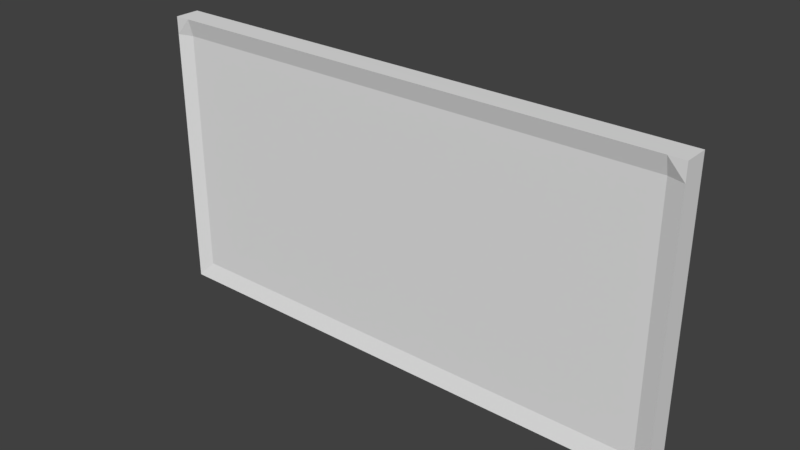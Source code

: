 # Source: Board.blend  (saved by Blender 2.82.7; exported with 4.5.12 LTS)
import bpy
from mathutils import Matrix  # noqa: F401  (used for matrix-valued properties, if any)

bpy.ops.wm.read_factory_settings(use_empty=True)
scene = bpy.context.scene
scene.name = 'Scene'

# ---- collections
col_collection_1 = bpy.data.collections.new('Collection 1'); scene.collection.children.link(col_collection_1)

# ---- world
world_world = bpy.data.worlds.new('World'); scene.world = world_world
world_world.color = (0.05088, 0.05088, 0.05088)
world_world.use_sun_shadow = False
world_world.sun_shadow_jitter_overblur = 0.0
world_world.cycles.sampling_method = 'MANUAL'

# ---- meshes
me_cube = bpy.data.meshes.new('Cube')
me_cube.from_pydata([(0.888, 0.9676, -0.5589), (0.8879, -1.02, -0.5383), (-1.112, -1.02, -0.96), (-1.112, 0.968, -0.9806), (0.8872, 0.9678, 0.8415), (0.8871, -1.02, 0.8621), (-1.113, -1.02, 0.4404), (-1.113, 0.9681, 0.4198), (0.888, -1.156, -0.7774), (-1.112, -1.156, -1.199), (0.8869, -1.156, 1.222), (-1.113, -1.156, 0.8008), (0.8881, 1.107, -0.8009), (-1.112, 1.108, -1.223), (0.887, 1.108, 1.199), (-1.113, 1.108, 0.7773), (-1.175, -1.02, -1.214), (-1.175, 0.968, -1.235), (-1.177, -1.02, 0.786), (-1.176, 0.9682, 0.7654), (-1.175, -1.156, -1.213), (-1.177, -1.156, 0.7874), (-1.175, 1.108, -1.236), (-1.176, 1.108, 0.7639), (0.9525, 0.9676, -0.7859), (0.9524, -1.02, -0.7653), (0.9514, 0.9678, 1.214), (0.9513, -1.02, 1.235), (0.9524, -1.156, -0.7639), (0.9513, -1.156, 1.236), (0.9525, 1.107, -0.7873), (0.9514, 1.108, 1.213)], [], [(8, 1, 25, 28), (2, 1, 8, 9), (11, 6, 18, 21), (7, 4, 14, 15), (8, 10, 11, 9), (5, 6, 11, 10), (6, 7, 19, 18), (0, 12, 30, 24), (14, 12, 13, 15), (15, 13, 22, 23), (0, 3, 13, 12), (1, 0, 24, 25), (16, 18, 19, 17), (18, 16, 20, 21), (17, 19, 23, 22), (3, 2, 16, 17), (7, 15, 23, 19), (9, 11, 21, 20), (2, 9, 20, 16), (13, 3, 17, 22), (24, 26, 27, 25), (25, 27, 29, 28), (26, 24, 30, 31), (12, 14, 31, 30), (5, 10, 29, 27), (4, 5, 27, 26), (14, 4, 26, 31), (10, 8, 28, 29)])
_uv = me_cube.uv_layers.new(name='UVMap')
_uv.uv.foreach_set('vector', [0.615, 1.0, 0.5801, 0.9806, 0.6124, 0.9803, 0.6124, 1.0, 0.65, 0.9681, 0.65, 0.6718, 0.6846, 0.679, 0.6846, 0.9752, 0.9214, 0.7031, 0.8694, 0.6828, 0.9203, 0.6833, 0.9203, 0.7031, 0.9717, 0.3749, 0.9717, 0.6712, 0.9214, 0.6818, 0.9214, 0.3856, 0.2847, 0.3057, 5.204e-08, 0.3654, 0.0, 0.06908, 0.2847, 0.009417, 0.9133, 0.2963, 0.9133, 0.0, 0.964, 0.01075, 0.964, 0.307, 0.8694, 0.6828, 0.8694, 0.3946, 0.9203, 0.3952, 0.9203, 0.6833, 0.5801, 0.6924, 0.615, 0.6718, 0.6124, 0.6718, 0.6124, 0.6921, 0.2847, 0.009536, 0.5693, 0.0692, 0.5693, 0.3655, 0.2847, 0.3058, 0.2847, 0.3058, 0.5693, 0.3655, 0.5693, 0.3749, 0.2847, 0.3152, 0.65, 0.6718, 0.65, 0.9681, 0.615, 0.9753, 0.615, 0.679, 0.5801, 0.9806, 0.5801, 0.6924, 0.6124, 0.6921, 0.6124, 0.9803, 3.469e-07, 0.3976, 0.2902, 0.3946, 0.2902, 0.6828, 0.0, 0.6858, 0.2902, 0.3946, 3.469e-07, 0.3976, 1.214e-07, 0.3779, 0.2902, 0.3749, 0.0, 0.6858, 0.2902, 0.6828, 0.2902, 0.7031, 2.949e-07, 0.7061, 0.964, 0.3075, 0.964, 0.01936, 1.0, 0.01975, 1.0, 0.3079, 0.8694, 0.3946, 0.9214, 0.3749, 0.9203, 0.3749, 0.9203, 0.3952, 0.2847, 0.009417, 0.0, 0.06908, 1.735e-08, 0.05966, 0.2847, 0.0, 0.964, 0.01936, 0.9989, 0.0, 1.0, 3.256e-05, 1.0, 0.01975, 0.9989, 0.3282, 0.964, 0.3075, 1.0, 0.3079, 1.0, 0.3282, 0.2902, 0.3952, 0.5801, 0.3982, 0.5801, 0.6863, 0.2902, 0.6833, 0.2902, 0.6833, 0.5801, 0.6863, 0.5801, 0.7061, 0.2902, 0.7031, 0.5801, 0.3982, 0.2902, 0.3952, 0.2902, 0.3749, 0.5801, 0.3779, 0.5693, 0.0692, 0.2847, 0.009536, 0.2847, 0.0, 0.5693, 0.05966, 0.8586, 0.02027, 0.9107, 1.073e-05, 0.9133, 0.0, 0.9133, 0.01972, 0.8586, 0.3085, 0.8586, 0.02027, 0.9133, 0.01972, 0.9133, 0.3079, 0.9107, 0.3282, 0.8586, 0.3085, 0.9133, 0.3079, 0.9133, 0.3282, 5.204e-08, 0.3654, 0.2847, 0.3057, 0.2847, 0.3152, 5.204e-08, 0.3749])
me_cube.use_remesh_preserve_volume = False
me_cube.use_remesh_preserve_attributes = False
me_cube.use_mirror_vertex_groups = False
me_cube.update()
me_cube_001 = bpy.data.meshes.new('Cube.001')
me_cube_001.from_pydata([(0.888, 0.9676, -0.5589), (0.8879, -1.02, -0.5383), (-1.112, -1.02, -0.96), (-1.112, 0.968, -0.9806), (0.8872, 0.9678, 0.8415), (0.8871, -1.02, 0.8621), (-1.113, -1.02, 0.4404), (-1.113, 0.9681, 0.4198)], [], [(0, 1, 2, 3), (4, 7, 6, 5)])
_uv = me_cube_001.uv_layers.new(name='UVMap')
_uv.uv.foreach_set('vector', [0.5693, 0.0006509, 0.8586, 0.0, 0.8586, 0.2963, 0.5693, 0.2969, 0.8694, 0.3755, 0.8694, 0.6718, 0.5801, 0.6712, 0.5801, 0.3749])
me_cube_001.use_remesh_preserve_volume = False
me_cube_001.use_remesh_preserve_attributes = False
me_cube_001.use_mirror_vertex_groups = False
me_cube_001.update()

# ---- objects
ob_cube = bpy.data.objects.new('Cube', me_cube)
ob_cube_001 = bpy.data.objects.new('Cube.001', me_cube_001)

# ---- transforms, parenting, visibility, modifiers, constraints
ob_cube.location = (0.095, 0.1661, 0.9203)
ob_cube.rotation_euler = (1.573, 0.0006939, 0.01271)
ob_cube.scale = (1.5, 0.75, 0.075)
ob_cube.lock_rotations_4d = False
ob_cube.empty_display_type = 'ARROWS'
ob_cube.lineart.crease_threshold = 0.0
ob_cube_001.location = (0.095, 0.1661, 0.9203)
ob_cube_001.rotation_euler = (1.573, 0.0006939, 0.01271)
ob_cube_001.scale = (1.5, 0.75, 0.075)
ob_cube_001.lock_rotations_4d = False
ob_cube_001.empty_display_type = 'ARROWS'
ob_cube_001.lineart.crease_threshold = 0.0

# ---- collection membership
col_collection_1.objects.link(ob_cube)
col_collection_1.objects.link(ob_cube_001)

# ---- scene / render settings (as saved in the file)
scene.frame_start = 1; scene.frame_end = 250; scene.frame_set(1)
scene.render.engine = 'BLENDER_EEVEE_NEXT'
scene.render.resolution_percentage = 50
scene.render.dither_intensity = 0.0
scene.cycles.use_denoising = False
scene.cycles.samples = 128
scene.cycles.sampling_pattern = 'TABULATED_SOBOL'
scene.cycles.use_adaptive_sampling = False
scene.cycles.use_light_tree = False
scene.cycles.blur_glossy = 0.0
scene.cycles.sample_clamp_indirect = 0.0
scene.view_settings.view_transform = 'Standard'
bpy.context.view_layer.update()

# ---- added for rendering (the .blend has no active camera and no usable light): camera, sun
cam_auto = bpy.data.cameras.new('AutoCamera')
cam_auto.lens = 50.0
cam_auto.sensor_width = 36.0
cam_auto.clip_end = 1000.0
ob_auto_camera = bpy.data.objects.new('AutoCamera', cam_auto)
scene.collection.objects.link(ob_auto_camera)
ob_auto_camera.location = (3.28403, -3.86447, 3.58785)
ob_auto_camera.rotation_euler = (1.09748, -7.21219e-08, 0.694738)
scene.camera = ob_auto_camera
light_auto_sun = bpy.data.lights.new('AutoSun', 'SUN')
light_auto_sun.energy = 3.0
light_auto_sun.angle = 0.0523599
ob_auto_sun = bpy.data.objects.new('AutoSun', light_auto_sun)
scene.collection.objects.link(ob_auto_sun)
ob_auto_sun.rotation_euler = (0.872665, 0.174533, 0.523599)
bpy.context.view_layer.update()
